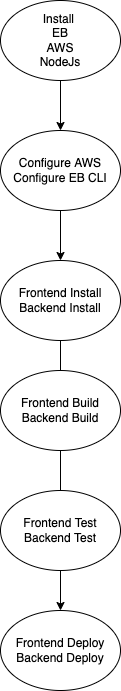

The diagram above was exported from draw.io. Its source (the exported page's mxGraphModel, read from the mxfile embedded in the PNG):
<mxGraphModel dx="1186" dy="681" grid="1" gridSize="10" guides="1" tooltips="1" connect="1" arrows="1" fold="1" page="1" pageScale="1" pageWidth="850" pageHeight="1100" math="0" shadow="0">
  <root>
    <mxCell id="0" />
    <mxCell id="1" parent="0" />
    <mxCell id="63BZDtb_s0hjCTA2P22R-1" value="Install&amp;nbsp;&lt;br&gt;EB&lt;br&gt;AWS&lt;br&gt;NodeJs" style="ellipse;whiteSpace=wrap;html=1;" vertex="1" parent="1">
      <mxGeometry x="350" y="50" width="120" height="80" as="geometry" />
    </mxCell>
    <mxCell id="63BZDtb_s0hjCTA2P22R-7" value="" style="edgeStyle=orthogonalEdgeStyle;rounded=0;orthogonalLoop=1;jettySize=auto;html=1;startArrow=none;" edge="1" parent="1" source="63BZDtb_s0hjCTA2P22R-8" target="63BZDtb_s0hjCTA2P22R-4">
      <mxGeometry relative="1" as="geometry" />
    </mxCell>
    <mxCell id="63BZDtb_s0hjCTA2P22R-2" value="Frontend Install&lt;br&gt;Backend Install" style="ellipse;whiteSpace=wrap;html=1;" vertex="1" parent="1">
      <mxGeometry x="350" y="310" width="120" height="80" as="geometry" />
    </mxCell>
    <mxCell id="63BZDtb_s0hjCTA2P22R-6" value="" style="edgeStyle=orthogonalEdgeStyle;rounded=0;orthogonalLoop=1;jettySize=auto;html=1;" edge="1" parent="1" source="63BZDtb_s0hjCTA2P22R-3" target="63BZDtb_s0hjCTA2P22R-2">
      <mxGeometry relative="1" as="geometry" />
    </mxCell>
    <mxCell id="63BZDtb_s0hjCTA2P22R-3" value="Configure AWS&lt;br&gt;Configure EB CLI" style="ellipse;whiteSpace=wrap;html=1;" vertex="1" parent="1">
      <mxGeometry x="350" y="180" width="120" height="80" as="geometry" />
    </mxCell>
    <mxCell id="63BZDtb_s0hjCTA2P22R-4" value="Frontend Deploy&lt;br&gt;Backend Deploy" style="ellipse;whiteSpace=wrap;html=1;" vertex="1" parent="1">
      <mxGeometry x="350" y="660" width="120" height="80" as="geometry" />
    </mxCell>
    <mxCell id="63BZDtb_s0hjCTA2P22R-5" value="" style="endArrow=classic;html=1;rounded=0;entryX=0.5;entryY=0;entryDx=0;entryDy=0;exitX=0.5;exitY=1;exitDx=0;exitDy=0;" edge="1" parent="1" source="63BZDtb_s0hjCTA2P22R-1" target="63BZDtb_s0hjCTA2P22R-3">
      <mxGeometry width="50" height="50" relative="1" as="geometry">
        <mxPoint x="385" y="180" as="sourcePoint" />
        <mxPoint x="435" y="130" as="targetPoint" />
      </mxGeometry>
    </mxCell>
    <mxCell id="63BZDtb_s0hjCTA2P22R-8" value="Frontend Build&lt;br&gt;Backend Build" style="ellipse;whiteSpace=wrap;html=1;" vertex="1" parent="1">
      <mxGeometry x="350" y="420" width="120" height="80" as="geometry" />
    </mxCell>
    <mxCell id="63BZDtb_s0hjCTA2P22R-9" value="" style="edgeStyle=orthogonalEdgeStyle;rounded=0;orthogonalLoop=1;jettySize=auto;html=1;endArrow=none;" edge="1" parent="1" source="63BZDtb_s0hjCTA2P22R-2" target="63BZDtb_s0hjCTA2P22R-8">
      <mxGeometry relative="1" as="geometry">
        <mxPoint x="410" y="390" as="sourcePoint" />
        <mxPoint x="410" y="540" as="targetPoint" />
      </mxGeometry>
    </mxCell>
    <mxCell id="63BZDtb_s0hjCTA2P22R-10" value="Frontend Test&lt;br&gt;Backend Test" style="ellipse;whiteSpace=wrap;html=1;" vertex="1" parent="1">
      <mxGeometry x="350" y="540" width="120" height="80" as="geometry" />
    </mxCell>
  </root>
</mxGraphModel>